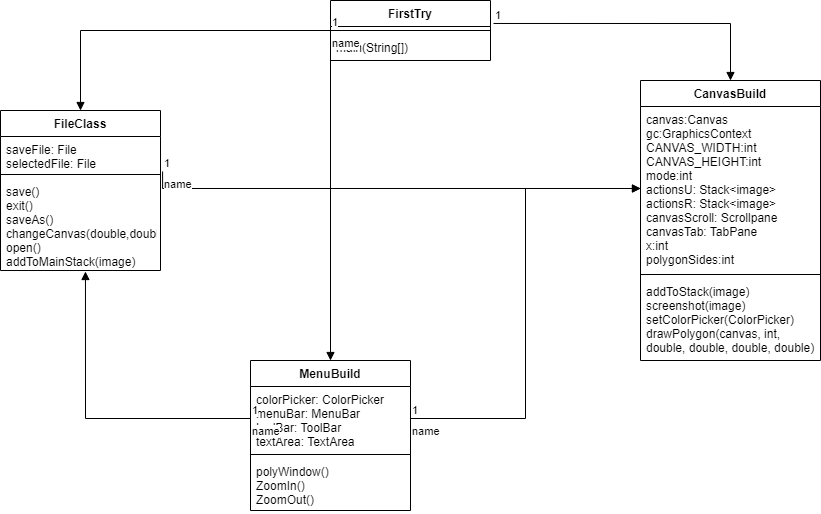

The diagram above was exported from draw.io. Its source (the exported page's mxGraphModel, read from the mxfile embedded in the PNG):
<mxGraphModel dx="2249" dy="766" grid="1" gridSize="10" guides="1" tooltips="1" connect="1" arrows="1" fold="1" page="1" pageScale="1" pageWidth="827" pageHeight="1169" math="0" shadow="0">
  <root>
    <mxCell id="WIyWlLk6GJQsqaUBKTNV-0" />
    <mxCell id="WIyWlLk6GJQsqaUBKTNV-1" parent="WIyWlLk6GJQsqaUBKTNV-0" />
    <mxCell id="gbNu1YqQLmvvfTZZ5E6h-0" value="FirstTry" style="swimlane;fontStyle=1;align=center;verticalAlign=top;childLayout=stackLayout;horizontal=1;startSize=26;horizontalStack=0;resizeParent=1;resizeParentMax=0;resizeLast=0;collapsible=1;marginBottom=0;" vertex="1" parent="WIyWlLk6GJQsqaUBKTNV-1">
      <mxGeometry x="290" y="260" width="160" height="60" as="geometry" />
    </mxCell>
    <mxCell id="gbNu1YqQLmvvfTZZ5E6h-2" value="" style="line;strokeWidth=1;fillColor=none;align=left;verticalAlign=middle;spacingTop=-1;spacingLeft=3;spacingRight=3;rotatable=0;labelPosition=right;points=[];portConstraint=eastwest;strokeColor=inherit;" vertex="1" parent="gbNu1YqQLmvvfTZZ5E6h-0">
      <mxGeometry y="26" width="160" height="8" as="geometry" />
    </mxCell>
    <mxCell id="gbNu1YqQLmvvfTZZ5E6h-3" value="main(String[])" style="text;strokeColor=none;fillColor=none;align=left;verticalAlign=top;spacingLeft=4;spacingRight=4;overflow=hidden;rotatable=0;points=[[0,0.5],[1,0.5]];portConstraint=eastwest;" vertex="1" parent="gbNu1YqQLmvvfTZZ5E6h-0">
      <mxGeometry y="34" width="160" height="26" as="geometry" />
    </mxCell>
    <mxCell id="gbNu1YqQLmvvfTZZ5E6h-4" value="CanvasBuild" style="swimlane;fontStyle=1;align=center;verticalAlign=top;childLayout=stackLayout;horizontal=1;startSize=26;horizontalStack=0;resizeParent=1;resizeParentMax=0;resizeLast=0;collapsible=1;marginBottom=0;" vertex="1" parent="WIyWlLk6GJQsqaUBKTNV-1">
      <mxGeometry x="600" y="340" width="180" height="280" as="geometry" />
    </mxCell>
    <mxCell id="gbNu1YqQLmvvfTZZ5E6h-5" value="canvas:Canvas&#10;gc:GraphicsContext&#10;CANVAS_WIDTH:int&#10;CANVAS_HEIGHT:int&#10;mode:int&#10;actionsU: Stack&lt;image&gt;&#10;actionsR: Stack&lt;image&gt;&#10;canvasScroll: Scrollpane&#10;canvasTab: TabPane&#10;x:int&#10;polygonSides:int" style="text;strokeColor=none;fillColor=none;align=left;verticalAlign=top;spacingLeft=4;spacingRight=4;overflow=hidden;rotatable=0;points=[[0,0.5],[1,0.5]];portConstraint=eastwest;" vertex="1" parent="gbNu1YqQLmvvfTZZ5E6h-4">
      <mxGeometry y="26" width="180" height="164" as="geometry" />
    </mxCell>
    <mxCell id="gbNu1YqQLmvvfTZZ5E6h-6" value="" style="line;strokeWidth=1;fillColor=none;align=left;verticalAlign=middle;spacingTop=-1;spacingLeft=3;spacingRight=3;rotatable=0;labelPosition=right;points=[];portConstraint=eastwest;strokeColor=inherit;" vertex="1" parent="gbNu1YqQLmvvfTZZ5E6h-4">
      <mxGeometry y="190" width="180" height="8" as="geometry" />
    </mxCell>
    <mxCell id="gbNu1YqQLmvvfTZZ5E6h-7" value="addToStack(image)&#10;screenshot(image)&#10;setColorPicker(ColorPicker)&#10;drawPolygon(canvas, int, &#10;double, double, double, double)" style="text;strokeColor=none;fillColor=none;align=left;verticalAlign=top;spacingLeft=4;spacingRight=4;overflow=hidden;rotatable=0;points=[[0,0.5],[1,0.5]];portConstraint=eastwest;" vertex="1" parent="gbNu1YqQLmvvfTZZ5E6h-4">
      <mxGeometry y="198" width="180" height="82" as="geometry" />
    </mxCell>
    <mxCell id="gbNu1YqQLmvvfTZZ5E6h-12" value="MenuBuild" style="swimlane;fontStyle=1;align=center;verticalAlign=top;childLayout=stackLayout;horizontal=1;startSize=26;horizontalStack=0;resizeParent=1;resizeParentMax=0;resizeLast=0;collapsible=1;marginBottom=0;" vertex="1" parent="WIyWlLk6GJQsqaUBKTNV-1">
      <mxGeometry x="210" y="620" width="160" height="150" as="geometry" />
    </mxCell>
    <mxCell id="gbNu1YqQLmvvfTZZ5E6h-13" value="colorPicker: ColorPicker&#10;menuBar: MenuBar&#10;toolBar: ToolBar&#10;textArea: TextArea" style="text;strokeColor=none;fillColor=none;align=left;verticalAlign=top;spacingLeft=4;spacingRight=4;overflow=hidden;rotatable=0;points=[[0,0.5],[1,0.5]];portConstraint=eastwest;" vertex="1" parent="gbNu1YqQLmvvfTZZ5E6h-12">
      <mxGeometry y="26" width="160" height="64" as="geometry" />
    </mxCell>
    <mxCell id="gbNu1YqQLmvvfTZZ5E6h-14" value="" style="line;strokeWidth=1;fillColor=none;align=left;verticalAlign=middle;spacingTop=-1;spacingLeft=3;spacingRight=3;rotatable=0;labelPosition=right;points=[];portConstraint=eastwest;strokeColor=inherit;" vertex="1" parent="gbNu1YqQLmvvfTZZ5E6h-12">
      <mxGeometry y="90" width="160" height="8" as="geometry" />
    </mxCell>
    <mxCell id="gbNu1YqQLmvvfTZZ5E6h-15" value="polyWindow()&#10;ZoomIn()&#10;ZoomOut()" style="text;strokeColor=none;fillColor=none;align=left;verticalAlign=top;spacingLeft=4;spacingRight=4;overflow=hidden;rotatable=0;points=[[0,0.5],[1,0.5]];portConstraint=eastwest;" vertex="1" parent="gbNu1YqQLmvvfTZZ5E6h-12">
      <mxGeometry y="98" width="160" height="52" as="geometry" />
    </mxCell>
    <mxCell id="gbNu1YqQLmvvfTZZ5E6h-16" value="FileClass" style="swimlane;fontStyle=1;align=center;verticalAlign=top;childLayout=stackLayout;horizontal=1;startSize=26;horizontalStack=0;resizeParent=1;resizeParentMax=0;resizeLast=0;collapsible=1;marginBottom=0;" vertex="1" parent="WIyWlLk6GJQsqaUBKTNV-1">
      <mxGeometry x="-40" y="370" width="160" height="160" as="geometry" />
    </mxCell>
    <mxCell id="gbNu1YqQLmvvfTZZ5E6h-17" value="saveFile: File&#10;selectedFile: File" style="text;strokeColor=none;fillColor=none;align=left;verticalAlign=top;spacingLeft=4;spacingRight=4;overflow=hidden;rotatable=0;points=[[0,0.5],[1,0.5]];portConstraint=eastwest;" vertex="1" parent="gbNu1YqQLmvvfTZZ5E6h-16">
      <mxGeometry y="26" width="160" height="34" as="geometry" />
    </mxCell>
    <mxCell id="gbNu1YqQLmvvfTZZ5E6h-18" value="" style="line;strokeWidth=1;fillColor=none;align=left;verticalAlign=middle;spacingTop=-1;spacingLeft=3;spacingRight=3;rotatable=0;labelPosition=right;points=[];portConstraint=eastwest;strokeColor=inherit;" vertex="1" parent="gbNu1YqQLmvvfTZZ5E6h-16">
      <mxGeometry y="60" width="160" height="8" as="geometry" />
    </mxCell>
    <mxCell id="gbNu1YqQLmvvfTZZ5E6h-19" value="save()&#10;exit()&#10;saveAs()&#10;changeCanvas(double,double)&#10;open()&#10;addToMainStack(image)" style="text;strokeColor=none;fillColor=none;align=left;verticalAlign=top;spacingLeft=4;spacingRight=4;overflow=hidden;rotatable=0;points=[[0,0.5],[1,0.5]];portConstraint=eastwest;" vertex="1" parent="gbNu1YqQLmvvfTZZ5E6h-16">
      <mxGeometry y="68" width="160" height="92" as="geometry" />
    </mxCell>
    <mxCell id="gbNu1YqQLmvvfTZZ5E6h-22" value="" style="endArrow=block;endFill=1;html=1;edgeStyle=orthogonalEdgeStyle;align=left;verticalAlign=top;rounded=0;exitX=1.019;exitY=0.383;exitDx=0;exitDy=0;exitPerimeter=0;entryX=0.5;entryY=0;entryDx=0;entryDy=0;" edge="1" parent="WIyWlLk6GJQsqaUBKTNV-1" source="gbNu1YqQLmvvfTZZ5E6h-0" target="gbNu1YqQLmvvfTZZ5E6h-4">
      <mxGeometry x="-1" relative="1" as="geometry">
        <mxPoint x="330" y="590" as="sourcePoint" />
        <mxPoint x="490" y="590" as="targetPoint" />
      </mxGeometry>
    </mxCell>
    <mxCell id="gbNu1YqQLmvvfTZZ5E6h-23" value="1" style="edgeLabel;resizable=0;html=1;align=left;verticalAlign=bottom;" connectable="0" vertex="1" parent="gbNu1YqQLmvvfTZZ5E6h-22">
      <mxGeometry x="-1" relative="1" as="geometry" />
    </mxCell>
    <mxCell id="gbNu1YqQLmvvfTZZ5E6h-25" value="name" style="endArrow=block;endFill=1;html=1;edgeStyle=orthogonalEdgeStyle;align=left;verticalAlign=top;rounded=0;exitX=1;exitY=0.5;exitDx=0;exitDy=0;entryX=0;entryY=0.5;entryDx=0;entryDy=0;" edge="1" parent="WIyWlLk6GJQsqaUBKTNV-1" source="gbNu1YqQLmvvfTZZ5E6h-13" target="gbNu1YqQLmvvfTZZ5E6h-5">
      <mxGeometry x="-1" relative="1" as="geometry">
        <mxPoint x="330" y="590" as="sourcePoint" />
        <mxPoint x="490" y="590" as="targetPoint" />
      </mxGeometry>
    </mxCell>
    <mxCell id="gbNu1YqQLmvvfTZZ5E6h-26" value="1" style="edgeLabel;resizable=0;html=1;align=left;verticalAlign=bottom;" connectable="0" vertex="1" parent="gbNu1YqQLmvvfTZZ5E6h-25">
      <mxGeometry x="-1" relative="1" as="geometry" />
    </mxCell>
    <mxCell id="gbNu1YqQLmvvfTZZ5E6h-27" value="name" style="endArrow=block;endFill=1;html=1;edgeStyle=orthogonalEdgeStyle;align=left;verticalAlign=top;rounded=0;exitX=0;exitY=0.5;exitDx=0;exitDy=0;entryX=0.5;entryY=0;entryDx=0;entryDy=0;" edge="1" parent="WIyWlLk6GJQsqaUBKTNV-1" source="gbNu1YqQLmvvfTZZ5E6h-0" target="gbNu1YqQLmvvfTZZ5E6h-16">
      <mxGeometry x="-1" relative="1" as="geometry">
        <mxPoint x="330" y="590" as="sourcePoint" />
        <mxPoint x="490" y="590" as="targetPoint" />
      </mxGeometry>
    </mxCell>
    <mxCell id="gbNu1YqQLmvvfTZZ5E6h-28" value="1" style="edgeLabel;resizable=0;html=1;align=left;verticalAlign=bottom;" connectable="0" vertex="1" parent="gbNu1YqQLmvvfTZZ5E6h-27">
      <mxGeometry x="-1" relative="1" as="geometry" />
    </mxCell>
    <mxCell id="gbNu1YqQLmvvfTZZ5E6h-29" value="name" style="endArrow=block;endFill=1;html=1;edgeStyle=orthogonalEdgeStyle;align=left;verticalAlign=top;rounded=0;entryX=0.5;entryY=0;entryDx=0;entryDy=0;" edge="1" parent="WIyWlLk6GJQsqaUBKTNV-1" target="gbNu1YqQLmvvfTZZ5E6h-12">
      <mxGeometry x="-1" relative="1" as="geometry">
        <mxPoint x="290" y="290" as="sourcePoint" />
        <mxPoint x="290" y="460" as="targetPoint" />
      </mxGeometry>
    </mxCell>
    <mxCell id="gbNu1YqQLmvvfTZZ5E6h-30" value="1" style="edgeLabel;resizable=0;html=1;align=left;verticalAlign=bottom;" connectable="0" vertex="1" parent="gbNu1YqQLmvvfTZZ5E6h-29">
      <mxGeometry x="-1" relative="1" as="geometry" />
    </mxCell>
    <mxCell id="gbNu1YqQLmvvfTZZ5E6h-31" value="name" style="endArrow=block;endFill=1;html=1;edgeStyle=orthogonalEdgeStyle;align=left;verticalAlign=top;rounded=0;exitX=1.013;exitY=1.029;exitDx=0;exitDy=0;exitPerimeter=0;entryX=0;entryY=0.5;entryDx=0;entryDy=0;" edge="1" parent="WIyWlLk6GJQsqaUBKTNV-1" source="gbNu1YqQLmvvfTZZ5E6h-17" target="gbNu1YqQLmvvfTZZ5E6h-5">
      <mxGeometry x="-1" relative="1" as="geometry">
        <mxPoint x="330" y="590" as="sourcePoint" />
        <mxPoint x="490" y="590" as="targetPoint" />
      </mxGeometry>
    </mxCell>
    <mxCell id="gbNu1YqQLmvvfTZZ5E6h-32" value="1" style="edgeLabel;resizable=0;html=1;align=left;verticalAlign=bottom;" connectable="0" vertex="1" parent="gbNu1YqQLmvvfTZZ5E6h-31">
      <mxGeometry x="-1" relative="1" as="geometry" />
    </mxCell>
    <mxCell id="gbNu1YqQLmvvfTZZ5E6h-33" value="name" style="endArrow=block;endFill=1;html=1;edgeStyle=orthogonalEdgeStyle;align=left;verticalAlign=top;rounded=0;exitX=0;exitY=0.5;exitDx=0;exitDy=0;entryX=0.531;entryY=1.011;entryDx=0;entryDy=0;entryPerimeter=0;" edge="1" parent="WIyWlLk6GJQsqaUBKTNV-1" source="gbNu1YqQLmvvfTZZ5E6h-13" target="gbNu1YqQLmvvfTZZ5E6h-19">
      <mxGeometry x="-1" relative="1" as="geometry">
        <mxPoint x="330" y="590" as="sourcePoint" />
        <mxPoint x="490" y="590" as="targetPoint" />
      </mxGeometry>
    </mxCell>
    <mxCell id="gbNu1YqQLmvvfTZZ5E6h-34" value="1" style="edgeLabel;resizable=0;html=1;align=left;verticalAlign=bottom;" connectable="0" vertex="1" parent="gbNu1YqQLmvvfTZZ5E6h-33">
      <mxGeometry x="-1" relative="1" as="geometry" />
    </mxCell>
  </root>
</mxGraphModel>